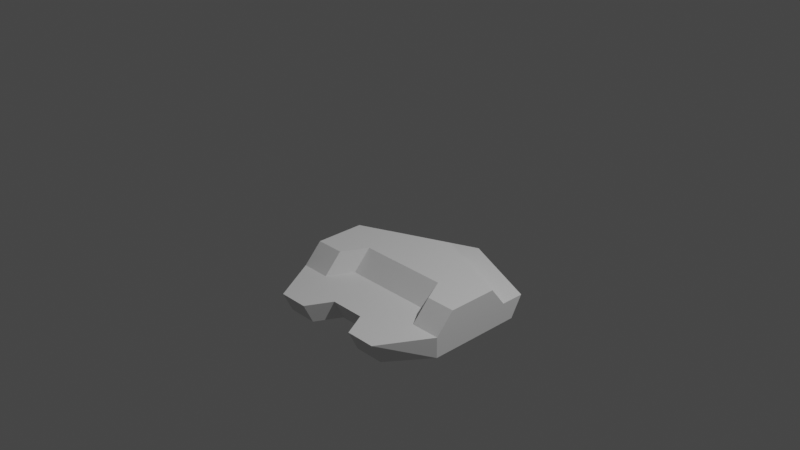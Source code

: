 # Source: itisiki.blend  (saved by Blender 2.91.10; exported with 4.5.12 LTS)
import bpy
from mathutils import Matrix  # noqa: F401  (used for matrix-valued properties, if any)

bpy.ops.wm.read_factory_settings(use_empty=True)
scene = bpy.context.scene
scene.name = 'Scene'

# ---- collections
col_collection = bpy.data.collections.new('Collection'); scene.collection.children.link(col_collection)

# ---- world
world_world = bpy.data.worlds.new('World'); scene.world = world_world
world_world.use_nodes = True; world_world.node_tree.nodes.clear()
_N = world_world.node_tree.nodes; _L = world_world.node_tree.links
n0 = _N.new('ShaderNodeOutputWorld'); n0.name = 'World Output'; n0.location = (300, 300)
n1 = _N.new('ShaderNodeBackground'); n1.name = 'Background'; n1.location = (10, 300)
n1.inputs[0].default_value = (0.05088, 0.05088, 0.05088, 1.0)
_L.new(n1.outputs[0], n0.inputs[0])
n0.is_active_output = True
world_world.color = (0.05088, 0.05088, 0.05088)
world_world.use_sun_shadow = False
world_world.sun_shadow_jitter_overblur = 0.0

# ---- cameras
cam_camera = bpy.data.cameras.new('Camera')
cam_camera.clip_end = 100.0
cam_camera.ortho_scale = 7.314

# ---- lights
light_light = bpy.data.lights.new('Light', 'POINT')
light_light.transmission_factor = 0.0
light_light.energy = 1000.0
light_light.shadow_soft_size = 0.1
light_light.shadow_maximum_resolution = 0.006
light_light.use_absolute_resolution = True

# ---- meshes
me_x = bpy.data.meshes.new('立方体')
me_x.from_pydata([(0.679, -0.8872, -1.0), (0.679, -1.0, -0.7676), (1.0, 0.6448, -1.0), (1.0, 0.7806, -0.7739), (0.0, 1.075, -1.0), (0.0, 1.211, -0.7739), (0.0, -0.6047, -1.0), (0.0, -0.7176, -0.7676), (1.0, -0.441, -1.0), (1.0, -0.231, -1.0), (1.0, 2.98e-08, -1.0), (1.0, 0.3333, -1.0), (1.0, 0.51, -1.0), (1.0, 0.51, -0.7739), (1.0, 0.3333, -0.5482), (1.0, -2.98e-08, -0.5482), (1.0, -0.2341, -0.5482), (1.0, -0.4421, -0.7676), (0.0, 0.94, -0.7739), (0.0, 0.7634, -0.5482), (0.0, 0.2824, -0.5482), (0.0, 0.04835, -0.5482), (0.0, -0.1596, -0.7676), (0.0, 0.94, -1.0), (0.0, 0.7634, -1.0), (0.0, 0.2824, -1.0), (0.0, 0.05149, -1.0), (0.0, -0.1586, -1.0), (0.3333, 1.067, -0.7739), (0.6667, 0.924, -0.7739), (0.1985, -0.6047, -1.0), (0.3457, -0.8872, -1.0), (0.6667, 0.7882, -1.0), (0.3333, 0.9315, -1.0), (0.3457, -1.0, -0.7676), (0.1985, -0.7176, -0.7676), (0.3333, 0.7967, -0.7739), (0.6667, 0.6533, -0.7739), (0.3333, 0.6201, -0.5482), (0.6667, 0.4767, -0.5482), (0.5195, 0.2824, -0.5482), (0.6667, -2.98e-08, -0.5482), (0.5195, 0.04835, -0.5482), (0.6667, -0.2341, -0.5482), (0.5195, -0.1596, -0.7676), (0.6667, -0.4421, -0.7676), (0.6667, 0.6533, -1.0), (0.3333, 0.7967, -1.0), (0.6667, 0.4767, -1.0), (0.3333, 0.6201, -1.0), (0.6667, 9.934e-09, -1.0), (0.5195, 0.2824, -1.0), (0.6667, -0.231, -1.0), (0.5195, 0.05149, -1.0), (0.6667, -0.441, -1.0), (0.5195, -0.1586, -1.0)], [], [(32, 29, 3, 2), (8, 17, 1, 0), (54, 8, 0, 31), (44, 22, 7, 35), (30, 35, 7, 6), (28, 5, 18, 36), (36, 18, 19, 38), (38, 19, 20, 40), (40, 20, 21, 42), (42, 21, 22, 44), (32, 2, 12, 46), (46, 12, 11, 48), (48, 11, 10, 50), (50, 10, 9, 52), (52, 9, 8, 54), (2, 3, 13, 12), (12, 13, 14, 11), (11, 14, 15, 10), (10, 15, 16, 9), (9, 16, 17, 8), (26, 53, 55, 27), (53, 52, 54, 55), (25, 51, 53, 26), (51, 50, 52, 53), (24, 49, 51, 25), (49, 48, 50, 51), (23, 47, 49, 24), (47, 46, 48, 49), (4, 33, 47, 23), (33, 32, 46, 47), (16, 43, 45, 17), (43, 42, 44, 45), (15, 41, 43, 16), (41, 40, 42, 43), (14, 39, 41, 15), (39, 38, 40, 41), (13, 37, 39, 14), (37, 36, 38, 39), (3, 29, 37, 13), (29, 28, 36, 37), (0, 1, 34, 31), (31, 34, 35, 30), (17, 45, 34, 1), (45, 44, 35, 34), (27, 55, 30, 6), (55, 54, 31, 30), (4, 5, 28, 33), (33, 28, 29, 32)])
_uv = me_x.uv_layers.new(name='UVマップ')
_uv.uv.foreach_set('vector', [0.375, 0.4583, 0.625, 0.4583, 0.625, 0.5, 0.375, 0.5, 0.375, 0.7083, 0.625, 0.7083, 0.625, 0.75, 0.375, 0.75, 0.3333, 0.7083, 0.375, 0.7083, 0.375, 0.75, 0.3333, 0.75, 0.7083, 0.7083, 0.75, 0.7083, 0.75, 0.75, 0.7083, 0.75, 0.375, 0.8333, 0.625, 0.8333, 0.625, 0.875, 0.375, 0.875, 0.7083, 0.5, 0.75, 0.5, 0.75, 0.5417, 0.7083, 0.5417, 0.7083, 0.5417, 0.75, 0.5417, 0.75, 0.5833, 0.7083, 0.5833, 0.7083, 0.5833, 0.75, 0.5833, 0.75, 0.625, 0.7083, 0.625, 0.7083, 0.625, 0.75, 0.625, 0.75, 0.6667, 0.7083, 0.6667, 0.7083, 0.6667, 0.75, 0.6667, 0.75, 0.7083, 0.7083, 0.7083, 0.3333, 0.5, 0.375, 0.5, 0.375, 0.5417, 0.3333, 0.5417, 0.3333, 0.5417, 0.375, 0.5417, 0.375, 0.5833, 0.3333, 0.5833, 0.3333, 0.5833, 0.375, 0.5833, 0.375, 0.625, 0.3333, 0.625, 0.3333, 0.625, 0.375, 0.625, 0.375, 0.6667, 0.3333, 0.6667, 0.3333, 0.6667, 0.375, 0.6667, 0.375, 0.7083, 0.3333, 0.7083, 0.375, 0.5, 0.625, 0.5, 0.625, 0.5417, 0.375, 0.5417, 0.375, 0.5417, 0.625, 0.5417, 0.625, 0.5833, 0.375, 0.5833, 0.375, 0.5833, 0.625, 0.5833, 0.625, 0.625, 0.375, 0.625, 0.375, 0.625, 0.625, 0.625, 0.625, 0.6667, 0.375, 0.6667, 0.375, 0.6667, 0.625, 0.6667, 0.625, 0.7083, 0.375, 0.7083, 0.25, 0.6667, 0.2917, 0.6667, 0.2917, 0.7083, 0.25, 0.7083, 0.2917, 0.6667, 0.3333, 0.6667, 0.3333, 0.7083, 0.2917, 0.7083, 0.25, 0.625, 0.2917, 0.625, 0.2917, 0.6667, 0.25, 0.6667, 0.2917, 0.625, 0.3333, 0.625, 0.3333, 0.6667, 0.2917, 0.6667, 0.25, 0.5833, 0.2917, 0.5833, 0.2917, 0.625, 0.25, 0.625, 0.2917, 0.5833, 0.3333, 0.5833, 0.3333, 0.625, 0.2917, 0.625, 0.25, 0.5417, 0.2917, 0.5417, 0.2917, 0.5833, 0.25, 0.5833, 0.2917, 0.5417, 0.3333, 0.5417, 0.3333, 0.5833, 0.2917, 0.5833, 0.25, 0.5, 0.2917, 0.5, 0.2917, 0.5417, 0.25, 0.5417, 0.2917, 0.5, 0.3333, 0.5, 0.3333, 0.5417, 0.2917, 0.5417, 0.625, 0.6667, 0.6667, 0.6667, 0.6667, 0.7083, 0.625, 0.7083, 0.6667, 0.6667, 0.7083, 0.6667, 0.7083, 0.7083, 0.6667, 0.7083, 0.625, 0.625, 0.6667, 0.625, 0.6667, 0.6667, 0.625, 0.6667, 0.6667, 0.625, 0.7083, 0.625, 0.7083, 0.6667, 0.6667, 0.6667, 0.625, 0.5833, 0.6667, 0.5833, 0.6667, 0.625, 0.625, 0.625, 0.6667, 0.5833, 0.7083, 0.5833, 0.7083, 0.625, 0.6667, 0.625, 0.625, 0.5417, 0.6667, 0.5417, 0.6667, 0.5833, 0.625, 0.5833, 0.6667, 0.5417, 0.7083, 0.5417, 0.7083, 0.5833, 0.6667, 0.5833, 0.625, 0.5, 0.6667, 0.5, 0.6667, 0.5417, 0.625, 0.5417, 0.6667, 0.5, 0.7083, 0.5, 0.7083, 0.5417, 0.6667, 0.5417, 0.375, 0.75, 0.625, 0.75, 0.625, 0.7917, 0.375, 0.7917, 0.375, 0.7917, 0.625, 0.7917, 0.625, 0.8333, 0.375, 0.8333, 0.625, 0.7083, 0.6667, 0.7083, 0.6667, 0.75, 0.625, 0.75, 0.6667, 0.7083, 0.7083, 0.7083, 0.7083, 0.75, 0.6667, 0.75, 0.25, 0.7083, 0.2917, 0.7083, 0.2917, 0.75, 0.25, 0.75, 0.2917, 0.7083, 0.3333, 0.7083, 0.3333, 0.75, 0.2917, 0.75, 0.375, 0.375, 0.625, 0.375, 0.625, 0.4167, 0.375, 0.4167, 0.375, 0.4167, 0.625, 0.4167, 0.625, 0.4583, 0.375, 0.4583])
me_x.use_remesh_fix_poles = True
me_x.use_remesh_preserve_attributes = False
me_x.use_mirror_vertex_groups = False
me_x.update()

# ---- objects
ob_light = bpy.data.objects.new('Light', light_light)
ob_camera = bpy.data.objects.new('Camera', cam_camera)
ob_x = bpy.data.objects.new('エンプティ', None)
ob_x_1 = bpy.data.objects.new('立方体', me_x)

# ---- transforms, parenting, visibility, modifiers, constraints
ob_light.location = (4.076, 1.005, 5.904)
ob_light.rotation_euler = (0.6503, 0.05522, 1.866)
ob_light.lock_rotations_4d = False
ob_light.empty_display_type = 'ARROWS'
ob_light.color = (0.0, 0.0, 0.0, 0.0)
ob_light.lineart.crease_threshold = 0.0
ob_camera.location = (7.359, -6.926, 4.958)
ob_camera.rotation_euler = (1.109, 0.0, 0.8149)
ob_camera.lock_rotations_4d = False
ob_camera.empty_display_type = 'ARROWS'
ob_camera.color = (0.0, 0.0, 0.0, 0.0)
ob_camera.display_type = 'WIRE'
ob_camera.lineart.crease_threshold = 0.0
ob_x.location = (10.26, -6.42e-07, 4.778)
ob_x.rotation_euler = (1.571, 0.0, 0.0)
ob_x.empty_display_type = 'IMAGE'
ob_x.empty_display_size = 5.0
ob_x.use_empty_image_alpha = True
ob_x.hide_select = True
ob_x.lineart.crease_threshold = 0.0
ob_x_1.location = (0.0, 0.0, 0.0)
ob_x_1.lineart.crease_threshold = 0.0
_m = ob_x_1.modifiers.new('ミラー', 'MIRROR')
_m.use_clip = True

# ---- collection membership
col_collection.objects.link(ob_light)
col_collection.objects.link(ob_camera)
col_collection.objects.link(ob_x)
col_collection.objects.link(ob_x_1)

# ---- scene / render settings (as saved in the file)
scene.camera = ob_camera
scene.frame_start = 1; scene.frame_end = 250; scene.frame_set(0)
scene.render.engine = 'BLENDER_EEVEE_NEXT'
scene.cycles.use_denoising = False
scene.cycles.samples = 128
scene.cycles.sampling_pattern = 'TABULATED_SOBOL'
scene.cycles.use_adaptive_sampling = False
scene.cycles.use_light_tree = False
scene.view_settings.view_transform = 'Filmic'
bpy.context.view_layer.update()
